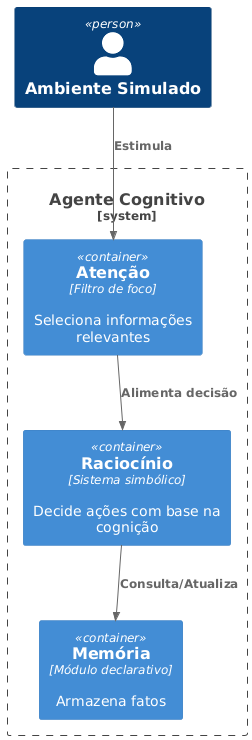

The diagram above was rendered by PlantUML. Its source (embedded in the PNG):
@startuml
!includeurl https://raw.githubusercontent.com/plantuml-stdlib/C4-PlantUML/master/C4_Container.puml
Person(user, "Ambiente Simulado")
System_Boundary(cognitive, "Agente Cognitivo") {
  Container(memory, "Memória", "Módulo declarativo", "Armazena fatos")
  Container(attention, "Atenção", "Filtro de foco", "Seleciona informações relevantes")
  Container(reasoning, "Raciocínio", "Sistema simbólico", "Decide ações com base na cognição")
}
Rel(user, attention, "Estimula")
Rel(attention, reasoning, "Alimenta decisão")
Rel(reasoning, memory, "Consulta/Atualiza")
@enduml